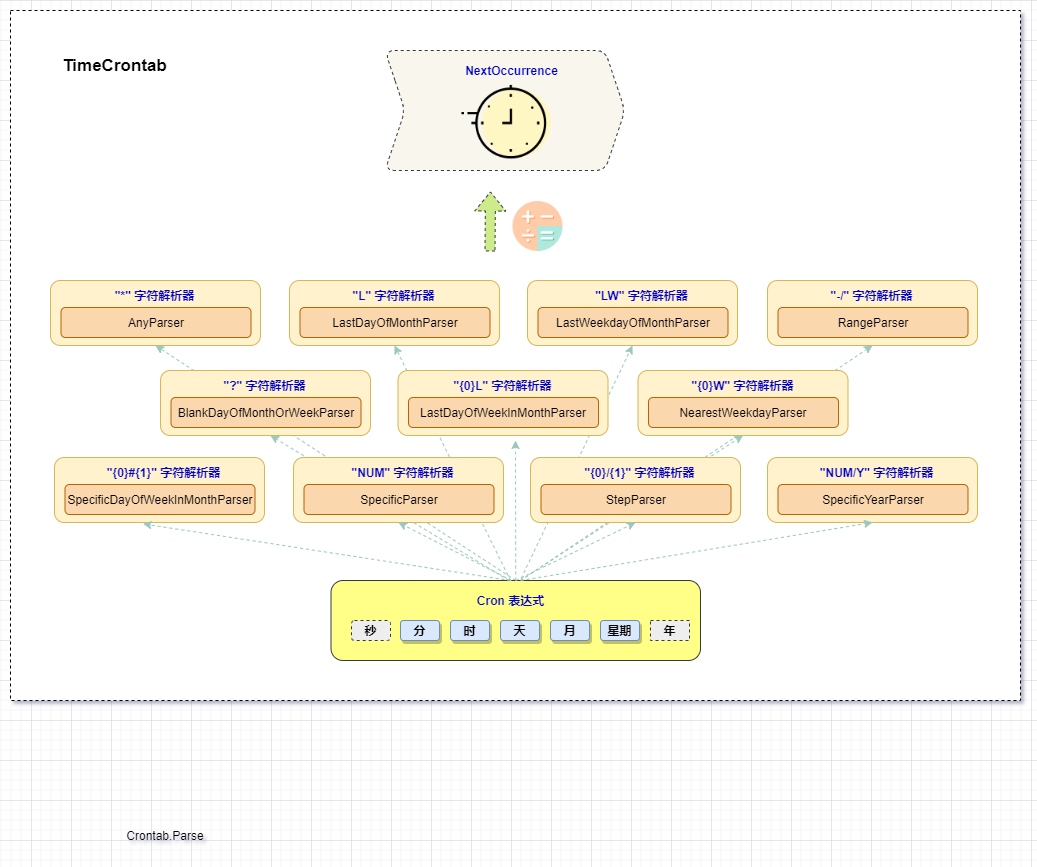

The diagram above was exported from draw.io. Its source (the exported page's mxGraphModel, read from the mxfile embedded in the PNG):
<mxGraphModel dx="1169" dy="1765" grid="1" gridSize="10" guides="1" tooltips="1" connect="1" arrows="1" fold="1" page="1" pageScale="1" pageWidth="827" pageHeight="1169" math="0" shadow="0">
  <root>
    <mxCell id="0" />
    <mxCell id="1" parent="0" />
    <mxCell id="oyyRcJvMBh7io7JTii5K-38" value="" style="whiteSpace=wrap;html=1;rounded=0;shadow=0;dashed=1;" vertex="1" parent="1">
      <mxGeometry x="100" y="-710" width="1010" height="690" as="geometry" />
    </mxCell>
    <mxCell id="oyyRcJvMBh7io7JTii5K-37" value="" style="shape=step;perimeter=stepPerimeter;whiteSpace=wrap;html=1;fixedSize=1;rounded=1;shadow=0;dashed=1;fillColor=#f9f7ed;strokeColor=#36393d;" vertex="1" parent="1">
      <mxGeometry x="474.5" y="-670" width="240" height="120" as="geometry" />
    </mxCell>
    <mxCell id="oyyRcJvMBh7io7JTii5K-19" value="" style="endArrow=classic;html=1;rounded=0;dashed=1;entryX=0.5;entryY=1;entryDx=0;entryDy=0;strokeColor=#9AC7BF;" edge="1" parent="1" target="bQTGmraBkOQblV_vZFuV-48">
      <mxGeometry width="50" height="50" relative="1" as="geometry">
        <mxPoint x="610" y="-140" as="sourcePoint" />
        <mxPoint x="640" y="-280" as="targetPoint" />
      </mxGeometry>
    </mxCell>
    <mxCell id="oyyRcJvMBh7io7JTii5K-18" value="" style="endArrow=classic;html=1;rounded=0;dashed=1;exitX=0.568;exitY=-0.056;exitDx=0;exitDy=0;exitPerimeter=0;entryX=0.5;entryY=1;entryDx=0;entryDy=0;strokeColor=#9AC7BF;" edge="1" parent="1" source="oyyRcJvMBh7io7JTii5K-3" target="bQTGmraBkOQblV_vZFuV-42">
      <mxGeometry width="50" height="50" relative="1" as="geometry">
        <mxPoint x="590" y="-230" as="sourcePoint" />
        <mxPoint x="640" y="-280" as="targetPoint" />
      </mxGeometry>
    </mxCell>
    <mxCell id="oyyRcJvMBh7io7JTii5K-17" value="" style="endArrow=classic;html=1;rounded=0;dashed=1;entryX=0.5;entryY=1;entryDx=0;entryDy=0;strokeColor=#9AC7BF;" edge="1" parent="1" target="bQTGmraBkOQblV_vZFuV-36">
      <mxGeometry width="50" height="50" relative="1" as="geometry">
        <mxPoint x="600" y="-140" as="sourcePoint" />
        <mxPoint x="640" y="-280" as="targetPoint" />
      </mxGeometry>
    </mxCell>
    <mxCell id="oyyRcJvMBh7io7JTii5K-16" value="" style="endArrow=classic;html=1;rounded=0;dashed=1;exitX=0.5;exitY=0;exitDx=0;exitDy=0;entryX=0.5;entryY=1;entryDx=0;entryDy=0;strokeColor=#9AC7BF;" edge="1" parent="1" source="bQTGmraBkOQblV_vZFuV-9" target="bQTGmraBkOQblV_vZFuV-30">
      <mxGeometry width="50" height="50" relative="1" as="geometry">
        <mxPoint x="510" y="-230" as="sourcePoint" />
        <mxPoint x="560" y="-280" as="targetPoint" />
      </mxGeometry>
    </mxCell>
    <mxCell id="oyyRcJvMBh7io7JTii5K-15" value="" style="endArrow=classic;html=1;rounded=0;dashed=1;entryX=0.5;entryY=1;entryDx=0;entryDy=0;strokeColor=#9AC7BF;" edge="1" parent="1" target="bQTGmraBkOQblV_vZFuV-45">
      <mxGeometry width="50" height="50" relative="1" as="geometry">
        <mxPoint x="610" y="-140" as="sourcePoint" />
        <mxPoint x="630" y="-280" as="targetPoint" />
      </mxGeometry>
    </mxCell>
    <mxCell id="oyyRcJvMBh7io7JTii5K-14" value="" style="endArrow=classic;html=1;rounded=0;dashed=1;exitX=0.526;exitY=-0.233;exitDx=0;exitDy=0;exitPerimeter=0;strokeColor=#9AC7BF;" edge="1" parent="1">
      <mxGeometry width="50" height="50" relative="1" as="geometry">
        <mxPoint x="603.386" y="-136.99" as="sourcePoint" />
        <mxPoint x="360" y="-285" as="targetPoint" />
      </mxGeometry>
    </mxCell>
    <mxCell id="bQTGmraBkOQblV_vZFuV-9" value="" style="rounded=1;whiteSpace=wrap;html=1;fillColor=#ffff88;strokeColor=#36393d;" parent="1" vertex="1">
      <mxGeometry x="420.5" y="-140" width="369.5" height="80" as="geometry" />
    </mxCell>
    <mxCell id="bQTGmraBkOQblV_vZFuV-1" value="秒" style="rounded=1;whiteSpace=wrap;html=1;dashed=1;fillColor=#eeeeee;strokeColor=#36393d;fontStyle=1" parent="1" vertex="1">
      <mxGeometry x="441" y="-100" width="39" height="20" as="geometry" />
    </mxCell>
    <mxCell id="bQTGmraBkOQblV_vZFuV-2" value="分" style="rounded=1;whiteSpace=wrap;html=1;fillColor=#dae8fc;strokeColor=#6c8ebf;shadow=1;fontStyle=1" parent="1" vertex="1">
      <mxGeometry x="490" y="-100" width="39" height="20" as="geometry" />
    </mxCell>
    <mxCell id="bQTGmraBkOQblV_vZFuV-3" value="时" style="rounded=1;whiteSpace=wrap;html=1;fillColor=#dae8fc;strokeColor=#6c8ebf;shadow=1;fontStyle=1" parent="1" vertex="1">
      <mxGeometry x="540" y="-100" width="39" height="20" as="geometry" />
    </mxCell>
    <mxCell id="bQTGmraBkOQblV_vZFuV-4" value="天" style="rounded=1;whiteSpace=wrap;html=1;fillColor=#dae8fc;strokeColor=#6c8ebf;shadow=1;fontStyle=1" parent="1" vertex="1">
      <mxGeometry x="590" y="-100" width="39" height="20" as="geometry" />
    </mxCell>
    <mxCell id="bQTGmraBkOQblV_vZFuV-6" value="月" style="rounded=1;whiteSpace=wrap;html=1;fillColor=#dae8fc;strokeColor=#6c8ebf;shadow=1;fontStyle=1" parent="1" vertex="1">
      <mxGeometry x="640" y="-100" width="39" height="20" as="geometry" />
    </mxCell>
    <mxCell id="bQTGmraBkOQblV_vZFuV-7" value="星期" style="rounded=1;whiteSpace=wrap;html=1;fillColor=#dae8fc;strokeColor=#6c8ebf;shadow=1;fontStyle=1" parent="1" vertex="1">
      <mxGeometry x="690" y="-100" width="39" height="20" as="geometry" />
    </mxCell>
    <mxCell id="bQTGmraBkOQblV_vZFuV-8" value="年" style="rounded=0;whiteSpace=wrap;html=1;dashed=1;fillColor=#eeeeee;strokeColor=#36393d;fontStyle=1" parent="1" vertex="1">
      <mxGeometry x="740" y="-100" width="39" height="20" as="geometry" />
    </mxCell>
    <mxCell id="bQTGmraBkOQblV_vZFuV-10" value="Crontab.Parse" style="text;html=1;strokeColor=none;fillColor=none;align=center;verticalAlign=middle;whiteSpace=wrap;rounded=0;" parent="1" vertex="1">
      <mxGeometry x="225.25" y="100" width="60" height="30" as="geometry" />
    </mxCell>
    <mxCell id="bQTGmraBkOQblV_vZFuV-27" value="" style="rounded=1;whiteSpace=wrap;html=1;fillColor=#fff2cc;strokeColor=#d6b656;" parent="1" vertex="1">
      <mxGeometry x="250" y="-350" width="210" height="65" as="geometry" />
    </mxCell>
    <mxCell id="bQTGmraBkOQblV_vZFuV-28" value="&quot;?&quot; 字符解析器" style="text;html=1;strokeColor=none;fillColor=none;align=center;verticalAlign=middle;whiteSpace=wrap;rounded=0;fontStyle=1;fontColor=#0000CC;" parent="1" vertex="1">
      <mxGeometry x="309" y="-350" width="91" height="30" as="geometry" />
    </mxCell>
    <mxCell id="bQTGmraBkOQblV_vZFuV-29" value="BlankDayOfMonthOrWeekParser" style="rounded=1;whiteSpace=wrap;html=1;fillColor=#fad7ac;strokeColor=#b46504;" parent="1" vertex="1">
      <mxGeometry x="260.5" y="-323" width="190" height="30" as="geometry" />
    </mxCell>
    <mxCell id="bQTGmraBkOQblV_vZFuV-30" value="" style="rounded=1;whiteSpace=wrap;html=1;fillColor=#fff2cc;strokeColor=#d6b656;" parent="1" vertex="1">
      <mxGeometry x="140" y="-440" width="210" height="65" as="geometry" />
    </mxCell>
    <mxCell id="bQTGmraBkOQblV_vZFuV-31" value="&quot;*&quot; 字符解析器" style="text;html=1;strokeColor=none;fillColor=none;align=center;verticalAlign=middle;whiteSpace=wrap;rounded=0;fontStyle=1;fontColor=#0000CC;" parent="1" vertex="1">
      <mxGeometry x="199" y="-440" width="91" height="30" as="geometry" />
    </mxCell>
    <mxCell id="bQTGmraBkOQblV_vZFuV-32" value="AnyParser" style="rounded=1;whiteSpace=wrap;html=1;fillColor=#fad7ac;strokeColor=#b46504;" parent="1" vertex="1">
      <mxGeometry x="150.5" y="-413" width="190" height="30" as="geometry" />
    </mxCell>
    <mxCell id="bQTGmraBkOQblV_vZFuV-36" value="" style="rounded=1;whiteSpace=wrap;html=1;fillColor=#fff2cc;strokeColor=#d6b656;" parent="1" vertex="1">
      <mxGeometry x="379" y="-440" width="210" height="65" as="geometry" />
    </mxCell>
    <mxCell id="bQTGmraBkOQblV_vZFuV-37" value="&quot;L&quot; 字符解析器" style="text;html=1;strokeColor=none;fillColor=none;align=center;verticalAlign=middle;whiteSpace=wrap;rounded=0;fontStyle=1;fontColor=#0000CC;" parent="1" vertex="1">
      <mxGeometry x="438" y="-440" width="91" height="30" as="geometry" />
    </mxCell>
    <mxCell id="bQTGmraBkOQblV_vZFuV-38" value="LastDayOfMonthParser" style="rounded=1;whiteSpace=wrap;html=1;fillColor=#fad7ac;strokeColor=#b46504;" parent="1" vertex="1">
      <mxGeometry x="389.5" y="-413" width="190" height="30" as="geometry" />
    </mxCell>
    <mxCell id="bQTGmraBkOQblV_vZFuV-39" value="" style="rounded=1;whiteSpace=wrap;html=1;fillColor=#fff2cc;strokeColor=#d6b656;" parent="1" vertex="1">
      <mxGeometry x="487.5" y="-350" width="210" height="65" as="geometry" />
    </mxCell>
    <mxCell id="bQTGmraBkOQblV_vZFuV-40" value="&quot;{0}L&quot; 字符解析器" style="text;html=1;strokeColor=none;fillColor=none;align=center;verticalAlign=middle;whiteSpace=wrap;rounded=0;fontStyle=1;fontColor=#0000CC;" parent="1" vertex="1">
      <mxGeometry x="536.5" y="-350" width="111" height="30" as="geometry" />
    </mxCell>
    <mxCell id="bQTGmraBkOQblV_vZFuV-41" value="LastDayOfWeekInMonthParser" style="rounded=1;whiteSpace=wrap;html=1;fillColor=#fad7ac;strokeColor=#b46504;" parent="1" vertex="1">
      <mxGeometry x="498" y="-323" width="190" height="30" as="geometry" />
    </mxCell>
    <mxCell id="bQTGmraBkOQblV_vZFuV-42" value="" style="rounded=1;whiteSpace=wrap;html=1;fillColor=#fff2cc;strokeColor=#d6b656;" parent="1" vertex="1">
      <mxGeometry x="617" y="-440" width="210" height="65" as="geometry" />
    </mxCell>
    <mxCell id="bQTGmraBkOQblV_vZFuV-43" value="NextOccurrence" style="text;html=1;strokeColor=none;fillColor=none;align=center;verticalAlign=middle;whiteSpace=wrap;rounded=0;fontStyle=1;fontColor=#0000CC;" parent="1" vertex="1">
      <mxGeometry x="546" y="-665" width="111" height="30" as="geometry" />
    </mxCell>
    <mxCell id="bQTGmraBkOQblV_vZFuV-44" value="LastWeekdayOfMonthParser" style="rounded=1;whiteSpace=wrap;html=1;fillColor=#fad7ac;strokeColor=#b46504;" parent="1" vertex="1">
      <mxGeometry x="627.5" y="-413" width="190" height="30" as="geometry" />
    </mxCell>
    <mxCell id="bQTGmraBkOQblV_vZFuV-45" value="" style="rounded=1;whiteSpace=wrap;html=1;fillColor=#fff2cc;strokeColor=#d6b656;" parent="1" vertex="1">
      <mxGeometry x="727.5" y="-350" width="210" height="65" as="geometry" />
    </mxCell>
    <mxCell id="bQTGmraBkOQblV_vZFuV-46" value="&quot;{0}W&quot; 字符解析器" style="text;html=1;strokeColor=none;fillColor=none;align=center;verticalAlign=middle;whiteSpace=wrap;rounded=0;fontStyle=1;fontColor=#0000CC;" parent="1" vertex="1">
      <mxGeometry x="776.5" y="-350" width="111" height="30" as="geometry" />
    </mxCell>
    <mxCell id="bQTGmraBkOQblV_vZFuV-47" value="NearestWeekdayParser" style="rounded=1;whiteSpace=wrap;html=1;fillColor=#fad7ac;strokeColor=#b46504;" parent="1" vertex="1">
      <mxGeometry x="738" y="-323" width="190" height="30" as="geometry" />
    </mxCell>
    <mxCell id="bQTGmraBkOQblV_vZFuV-48" value="" style="rounded=1;whiteSpace=wrap;html=1;fillColor=#fff2cc;strokeColor=#d6b656;" parent="1" vertex="1">
      <mxGeometry x="857" y="-440" width="210" height="65" as="geometry" />
    </mxCell>
    <mxCell id="bQTGmraBkOQblV_vZFuV-49" value="&quot;-/&quot; 字符解析器" style="text;html=1;strokeColor=none;fillColor=none;align=center;verticalAlign=middle;whiteSpace=wrap;rounded=0;fontStyle=1;fontColor=#0000CC;" parent="1" vertex="1">
      <mxGeometry x="906" y="-440" width="111" height="30" as="geometry" />
    </mxCell>
    <mxCell id="bQTGmraBkOQblV_vZFuV-50" value="RangeParser" style="rounded=1;whiteSpace=wrap;html=1;fillColor=#fad7ac;strokeColor=#b46504;" parent="1" vertex="1">
      <mxGeometry x="867.5" y="-413" width="190" height="30" as="geometry" />
    </mxCell>
    <mxCell id="bQTGmraBkOQblV_vZFuV-51" value="" style="rounded=1;whiteSpace=wrap;html=1;fillColor=#fff2cc;strokeColor=#d6b656;" parent="1" vertex="1">
      <mxGeometry x="144" y="-263" width="210" height="65" as="geometry" />
    </mxCell>
    <mxCell id="bQTGmraBkOQblV_vZFuV-52" value="&quot;{0}#{1}&quot; 字符解析器" style="text;html=1;strokeColor=none;fillColor=none;align=center;verticalAlign=middle;whiteSpace=wrap;rounded=0;fontStyle=1;fontColor=#0000CC;" parent="1" vertex="1">
      <mxGeometry x="193" y="-263" width="121" height="30" as="geometry" />
    </mxCell>
    <mxCell id="bQTGmraBkOQblV_vZFuV-53" value="SpecificDayOfWeekInMonthParser" style="rounded=1;whiteSpace=wrap;html=1;fillColor=#fad7ac;strokeColor=#b46504;" parent="1" vertex="1">
      <mxGeometry x="154.5" y="-236" width="190" height="30" as="geometry" />
    </mxCell>
    <mxCell id="bQTGmraBkOQblV_vZFuV-54" value="" style="rounded=1;whiteSpace=wrap;html=1;fillColor=#fff2cc;strokeColor=#d6b656;" parent="1" vertex="1">
      <mxGeometry x="383" y="-263" width="210" height="65" as="geometry" />
    </mxCell>
    <mxCell id="bQTGmraBkOQblV_vZFuV-55" value="&quot;NUM&quot; 字符解析器" style="text;html=1;strokeColor=none;fillColor=none;align=center;verticalAlign=middle;whiteSpace=wrap;rounded=0;fontStyle=1;fontColor=#0000CC;" parent="1" vertex="1">
      <mxGeometry x="432" y="-263" width="121" height="30" as="geometry" />
    </mxCell>
    <mxCell id="bQTGmraBkOQblV_vZFuV-56" value="SpecificParser" style="rounded=1;whiteSpace=wrap;html=1;fillColor=#fad7ac;strokeColor=#b46504;" parent="1" vertex="1">
      <mxGeometry x="393.5" y="-236" width="190" height="30" as="geometry" />
    </mxCell>
    <mxCell id="bQTGmraBkOQblV_vZFuV-57" value="" style="rounded=1;whiteSpace=wrap;html=1;fillColor=#fff2cc;strokeColor=#d6b656;" parent="1" vertex="1">
      <mxGeometry x="857" y="-263" width="210" height="65" as="geometry" />
    </mxCell>
    <mxCell id="bQTGmraBkOQblV_vZFuV-58" value="&quot;NUM/Y&quot; 字符解析器" style="text;html=1;strokeColor=none;fillColor=none;align=center;verticalAlign=middle;whiteSpace=wrap;rounded=0;fontStyle=1;fontColor=#0000CC;" parent="1" vertex="1">
      <mxGeometry x="906" y="-263" width="121" height="30" as="geometry" />
    </mxCell>
    <mxCell id="bQTGmraBkOQblV_vZFuV-59" value="SpecificYearParser" style="rounded=1;whiteSpace=wrap;html=1;fillColor=#fad7ac;strokeColor=#b46504;" parent="1" vertex="1">
      <mxGeometry x="867.5" y="-236" width="190" height="30" as="geometry" />
    </mxCell>
    <mxCell id="bQTGmraBkOQblV_vZFuV-60" value="" style="rounded=1;whiteSpace=wrap;html=1;fillColor=#fff2cc;strokeColor=#d6b656;" parent="1" vertex="1">
      <mxGeometry x="620" y="-263" width="210" height="65" as="geometry" />
    </mxCell>
    <mxCell id="bQTGmraBkOQblV_vZFuV-61" value="&quot;{0}/{1}&quot; 字符解析器" style="text;html=1;strokeColor=none;fillColor=none;align=center;verticalAlign=middle;whiteSpace=wrap;rounded=0;fontStyle=1;fontColor=#0000CC;" parent="1" vertex="1">
      <mxGeometry x="669" y="-263" width="121" height="30" as="geometry" />
    </mxCell>
    <mxCell id="bQTGmraBkOQblV_vZFuV-62" value="StepParser" style="rounded=1;whiteSpace=wrap;html=1;fillColor=#fad7ac;strokeColor=#b46504;" parent="1" vertex="1">
      <mxGeometry x="630.5" y="-236" width="190" height="30" as="geometry" />
    </mxCell>
    <mxCell id="oyyRcJvMBh7io7JTii5K-3" value="Cron 表达式" style="text;html=1;strokeColor=none;fillColor=none;align=center;verticalAlign=middle;whiteSpace=wrap;rounded=0;fontStyle=1;fontColor=#0000CC;" vertex="1" parent="1">
      <mxGeometry x="545" y="-135" width="111" height="30" as="geometry" />
    </mxCell>
    <mxCell id="oyyRcJvMBh7io7JTii5K-5" value="" style="endArrow=classic;html=1;rounded=0;exitX=0.5;exitY=0;exitDx=0;exitDy=0;dashed=1;strokeColor=#9AC7BF;" edge="1" parent="1" source="bQTGmraBkOQblV_vZFuV-9">
      <mxGeometry width="50" height="50" relative="1" as="geometry">
        <mxPoint x="520" y="-230" as="sourcePoint" />
        <mxPoint x="605" y="-280" as="targetPoint" />
      </mxGeometry>
    </mxCell>
    <mxCell id="oyyRcJvMBh7io7JTii5K-6" value="" style="endArrow=classic;html=1;rounded=0;entryX=0.5;entryY=1;entryDx=0;entryDy=0;dashed=1;strokeColor=#9AC7BF;" edge="1" parent="1" target="bQTGmraBkOQblV_vZFuV-54">
      <mxGeometry width="50" height="50" relative="1" as="geometry">
        <mxPoint x="601" y="-140" as="sourcePoint" />
        <mxPoint x="570" y="-280" as="targetPoint" />
      </mxGeometry>
    </mxCell>
    <mxCell id="oyyRcJvMBh7io7JTii5K-7" value="" style="endArrow=classic;html=1;rounded=0;exitX=0.5;exitY=0;exitDx=0;exitDy=0;entryX=0.5;entryY=1;entryDx=0;entryDy=0;dashed=1;strokeColor=#9AC7BF;" edge="1" parent="1" source="bQTGmraBkOQblV_vZFuV-9" target="bQTGmraBkOQblV_vZFuV-60">
      <mxGeometry width="50" height="50" relative="1" as="geometry">
        <mxPoint x="520" y="-230" as="sourcePoint" />
        <mxPoint x="570" y="-280" as="targetPoint" />
      </mxGeometry>
    </mxCell>
    <mxCell id="oyyRcJvMBh7io7JTii5K-8" value="" style="endArrow=classic;html=1;rounded=0;dashed=1;entryX=0.5;entryY=1;entryDx=0;entryDy=0;strokeColor=#9AC7BF;" edge="1" parent="1" target="bQTGmraBkOQblV_vZFuV-57">
      <mxGeometry width="50" height="50" relative="1" as="geometry">
        <mxPoint x="610" y="-140" as="sourcePoint" />
        <mxPoint x="962" y="-200" as="targetPoint" />
      </mxGeometry>
    </mxCell>
    <mxCell id="oyyRcJvMBh7io7JTii5K-9" value="" style="endArrow=classic;html=1;rounded=0;dashed=1;entryX=0.422;entryY=1.021;entryDx=0;entryDy=0;entryPerimeter=0;strokeColor=#9AC7BF;" edge="1" parent="1" target="bQTGmraBkOQblV_vZFuV-51">
      <mxGeometry width="50" height="50" relative="1" as="geometry">
        <mxPoint x="600" y="-140" as="sourcePoint" />
        <mxPoint x="530" y="-280" as="targetPoint" />
      </mxGeometry>
    </mxCell>
    <mxCell id="oyyRcJvMBh7io7JTii5K-20" value="" style="shape=flexArrow;endArrow=classic;html=1;rounded=0;dashed=1;strokeColor=#36393d;fillColor=#cdeb8b;" edge="1" parent="1">
      <mxGeometry width="50" height="50" relative="1" as="geometry">
        <mxPoint x="579.5" y="-469" as="sourcePoint" />
        <mxPoint x="580" y="-529" as="targetPoint" />
      </mxGeometry>
    </mxCell>
    <mxCell id="oyyRcJvMBh7io7JTii5K-31" value="" style="shape=image;html=1;verticalAlign=top;verticalLabelPosition=bottom;labelBackgroundColor=#ffffff;imageAspect=0;aspect=fixed;image=https://cdn4.iconfinder.com/data/icons/macaron-1/48/calc-128.png;rounded=1;shadow=0;dashed=1;" vertex="1" parent="1">
      <mxGeometry x="602.5" y="-519" width="50" height="50" as="geometry" />
    </mxCell>
    <mxCell id="oyyRcJvMBh7io7JTii5K-34" value="" style="shape=image;html=1;verticalAlign=top;verticalLabelPosition=bottom;labelBackgroundColor=#ffffff;imageAspect=0;aspect=fixed;image=https://cdn0.iconfinder.com/data/icons/interior-and-decor-vol-1-1/512/14-128.png;rounded=1;shadow=0;dashed=1;" vertex="1" parent="1">
      <mxGeometry x="547" y="-651.5" width="101" height="101" as="geometry" />
    </mxCell>
    <mxCell id="oyyRcJvMBh7io7JTii5K-36" value="&quot;LW&quot; 字符解析器" style="text;html=1;strokeColor=none;fillColor=none;align=center;verticalAlign=middle;whiteSpace=wrap;rounded=0;fontStyle=1;fontColor=#0000CC;" vertex="1" parent="1">
      <mxGeometry x="676" y="-440" width="111" height="30" as="geometry" />
    </mxCell>
    <mxCell id="oyyRcJvMBh7io7JTii5K-39" value="TimeCrontab&lt;br style=&quot;font-size: 17px;&quot;&gt;" style="text;html=1;align=center;verticalAlign=middle;resizable=0;points=[];autosize=1;strokeColor=none;fillColor=none;fontSize=17;fontStyle=1" vertex="1" parent="1">
      <mxGeometry x="144" y="-670" width="120" height="30" as="geometry" />
    </mxCell>
  </root>
</mxGraphModel>